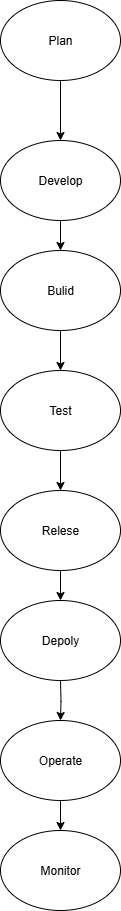

The diagram above was exported from draw.io. Its source (the exported page's mxGraphModel, read from the mxfile embedded in the PNG):
<mxGraphModel dx="1034" dy="666" grid="1" gridSize="10" guides="1" tooltips="1" connect="1" arrows="1" fold="1" page="1" pageScale="1" pageWidth="850" pageHeight="1100" math="0" shadow="0">
  <root>
    <mxCell id="0" />
    <mxCell id="1" parent="0" />
    <mxCell id="CW-qi1DGAt6mFs9pqyAo-15" value="" style="edgeStyle=orthogonalEdgeStyle;rounded=0;orthogonalLoop=1;jettySize=auto;html=1;" edge="1" parent="1" source="CW-qi1DGAt6mFs9pqyAo-1" target="CW-qi1DGAt6mFs9pqyAo-2">
      <mxGeometry relative="1" as="geometry" />
    </mxCell>
    <mxCell id="CW-qi1DGAt6mFs9pqyAo-18" value="" style="edgeStyle=orthogonalEdgeStyle;rounded=0;orthogonalLoop=1;jettySize=auto;html=1;" edge="1" parent="1" source="CW-qi1DGAt6mFs9pqyAo-2" target="CW-qi1DGAt6mFs9pqyAo-3">
      <mxGeometry relative="1" as="geometry" />
    </mxCell>
    <mxCell id="CW-qi1DGAt6mFs9pqyAo-2" value="Develop" style="ellipse;whiteSpace=wrap;html=1;" vertex="1" parent="1">
      <mxGeometry x="350" y="150" width="120" height="80" as="geometry" />
    </mxCell>
    <mxCell id="CW-qi1DGAt6mFs9pqyAo-19" value="" style="edgeStyle=orthogonalEdgeStyle;rounded=0;orthogonalLoop=1;jettySize=auto;html=1;" edge="1" parent="1" source="CW-qi1DGAt6mFs9pqyAo-3" target="CW-qi1DGAt6mFs9pqyAo-4">
      <mxGeometry relative="1" as="geometry" />
    </mxCell>
    <mxCell id="CW-qi1DGAt6mFs9pqyAo-3" value="Bulid" style="ellipse;whiteSpace=wrap;html=1;" vertex="1" parent="1">
      <mxGeometry x="350" y="260" width="120" height="80" as="geometry" />
    </mxCell>
    <mxCell id="CW-qi1DGAt6mFs9pqyAo-22" value="" style="edgeStyle=orthogonalEdgeStyle;rounded=0;orthogonalLoop=1;jettySize=auto;html=1;" edge="1" parent="1" source="CW-qi1DGAt6mFs9pqyAo-4" target="CW-qi1DGAt6mFs9pqyAo-5">
      <mxGeometry relative="1" as="geometry" />
    </mxCell>
    <mxCell id="CW-qi1DGAt6mFs9pqyAo-4" value="Test" style="ellipse;whiteSpace=wrap;html=1;" vertex="1" parent="1">
      <mxGeometry x="350" y="380" width="120" height="80" as="geometry" />
    </mxCell>
    <mxCell id="CW-qi1DGAt6mFs9pqyAo-25" value="" style="edgeStyle=orthogonalEdgeStyle;rounded=0;orthogonalLoop=1;jettySize=auto;html=1;" edge="1" parent="1" source="CW-qi1DGAt6mFs9pqyAo-5">
      <mxGeometry relative="1" as="geometry">
        <mxPoint x="410" y="610" as="targetPoint" />
      </mxGeometry>
    </mxCell>
    <mxCell id="CW-qi1DGAt6mFs9pqyAo-5" value="Relese" style="ellipse;whiteSpace=wrap;html=1;" vertex="1" parent="1">
      <mxGeometry x="350" y="500" width="120" height="80" as="geometry" />
    </mxCell>
    <mxCell id="CW-qi1DGAt6mFs9pqyAo-26" value="" style="edgeStyle=orthogonalEdgeStyle;rounded=0;orthogonalLoop=1;jettySize=auto;html=1;" edge="1" parent="1" target="CW-qi1DGAt6mFs9pqyAo-7">
      <mxGeometry relative="1" as="geometry">
        <mxPoint x="410" y="690" as="sourcePoint" />
      </mxGeometry>
    </mxCell>
    <mxCell id="CW-qi1DGAt6mFs9pqyAo-28" value="" style="edgeStyle=orthogonalEdgeStyle;rounded=0;orthogonalLoop=1;jettySize=auto;html=1;" edge="1" parent="1" source="CW-qi1DGAt6mFs9pqyAo-7" target="CW-qi1DGAt6mFs9pqyAo-8">
      <mxGeometry relative="1" as="geometry" />
    </mxCell>
    <mxCell id="CW-qi1DGAt6mFs9pqyAo-7" value="Operate" style="ellipse;whiteSpace=wrap;html=1;" vertex="1" parent="1">
      <mxGeometry x="350" y="730" width="120" height="80" as="geometry" />
    </mxCell>
    <mxCell id="CW-qi1DGAt6mFs9pqyAo-8" value="Monitor" style="ellipse;whiteSpace=wrap;html=1;" vertex="1" parent="1">
      <mxGeometry x="350" y="840" width="120" height="80" as="geometry" />
    </mxCell>
    <mxCell id="CW-qi1DGAt6mFs9pqyAo-1" value="Plan" style="ellipse;whiteSpace=wrap;html=1;" vertex="1" parent="1">
      <mxGeometry x="350" y="10" width="120" height="80" as="geometry" />
    </mxCell>
    <mxCell id="CW-qi1DGAt6mFs9pqyAo-29" value="Depoly" style="ellipse;whiteSpace=wrap;html=1;" vertex="1" parent="1">
      <mxGeometry x="350" y="610" width="120" height="80" as="geometry" />
    </mxCell>
  </root>
</mxGraphModel>